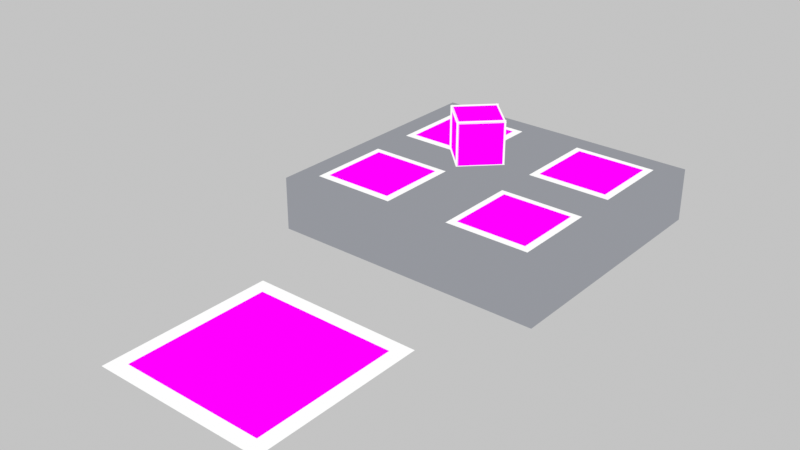 # Source: scene.blend  (saved by Blender 5.2.45; exported with 4.5.12 LTS)
import bpy
from mathutils import Matrix  # noqa: F401  (used for matrix-valued properties, if any)

bpy.ops.wm.read_factory_settings(use_empty=True)
scene = bpy.context.scene
scene.name = 'Scene'

# ---- collections
col_collection = bpy.data.collections.new('Collection'); scene.collection.children.link(col_collection)

# ---- images (referenced by path relative to the original .blend; pixels are not part of the script)
import os
ASSET_DIR = os.environ.get("B2B_ASSET_DIR", "")  # directory of the original .blend (textures are referenced by path, not embedded)
HERE = os.path.dirname(os.path.abspath(__file__))  # packed textures are extracted next to this script under _unpacked/

def load_image(name, relpath, width, height, colorspace="sRGB"):
    """Load a texture the original file referenced (path relative to the .blend, or extracted next to this script)."""
    p = next((c for c in (os.path.join(HERE, relpath), os.path.join(ASSET_DIR, relpath)) if relpath and os.path.exists(c)), "")
    if p:
        img = bpy.data.images.load(p, check_existing=True)
        img.name = name
    else:  # same state as the original file: an image datablock whose file is absent (Cycles renders it pink)
        img = bpy.data.images.new(name, width, height)
        img.source = "FILE"
        img.filepath = "//" + (relpath or name)
    img.colorspace_settings.name = colorspace
    return img
img_tag_0_png = load_image('tag_0.png', 'tag_0.png', 1024, 1024, 'Non-Color')
img_tag_42_png = load_image('tag_42.png', 'tag_42.png', 1024, 1024, 'Non-Color')
img_tag_43_png = load_image('tag_43.png', 'tag_43.png', 1024, 1024, 'Non-Color')
img_tag_44_png = load_image('tag_44.png', 'tag_44.png', 1024, 1024, 'Non-Color')
img_tag_45_png = load_image('tag_45.png', 'tag_45.png', 1024, 1024, 'Non-Color')
img_tag_20_png = load_image('tag_20.png', 'tag_20.png', 1024, 1024, 'Non-Color')
img_tag_21_png = load_image('tag_21.png', 'tag_21.png', 1024, 1024, 'Non-Color')
img_tag_22_png = load_image('tag_22.png', 'tag_22.png', 1024, 1024, 'Non-Color')
img_tag_23_png = load_image('tag_23.png', 'tag_23.png', 1024, 1024, 'Non-Color')
img_tag_24_png = load_image('tag_24.png', 'tag_24.png', 1024, 1024, 'Non-Color')
img_tag_25_png = load_image('tag_25.png', 'tag_25.png', 1024, 1024, 'Non-Color')

# ---- materials (node trees are filled in below, after node groups)
mat_platformmat = bpy.data.materials.new('PlatformMat')
mat_basemat = bpy.data.materials.new('BaseMat')
mat_whitebackingmat = bpy.data.materials.new('WhiteBackingMat')
mat_mat_tag_42 = bpy.data.materials.new('Mat_Tag_42')
mat_mat_tag_43 = bpy.data.materials.new('Mat_Tag_43')
mat_mat_tag_44 = bpy.data.materials.new('Mat_Tag_44')
mat_mat_tag_45 = bpy.data.materials.new('Mat_Tag_45')
mat_mat_cube_20 = bpy.data.materials.new('Mat_Cube_20')
mat_mat_cube_21 = bpy.data.materials.new('Mat_Cube_21')
mat_mat_cube_22 = bpy.data.materials.new('Mat_Cube_22')
mat_mat_cube_23 = bpy.data.materials.new('Mat_Cube_23')
mat_mat_cube_24 = bpy.data.materials.new('Mat_Cube_24')
mat_mat_cube_25 = bpy.data.materials.new('Mat_Cube_25')

# ---- material node trees
mat_platformmat.use_nodes = True; mat_platformmat.node_tree.nodes.clear()
_N = mat_platformmat.node_tree.nodes; _L = mat_platformmat.node_tree.links
n0 = _N.new('ShaderNodeEmission'); n0.name = 'Emission'; n0.location = (0, 0)
n0.inputs[0].default_value = (0.3, 0.31, 0.34, 1.0)
n1 = _N.new('ShaderNodeOutputMaterial'); n1.name = 'Material Output'; n1.location = (0, 0)
_L.new(n0.outputs[0], n1.inputs[0])
n1.is_active_output = True
mat_basemat.use_nodes = True; mat_basemat.node_tree.nodes.clear()
_N = mat_basemat.node_tree.nodes; _L = mat_basemat.node_tree.links
n0 = _N.new('ShaderNodeTexImage'); n0.name = 'Image Texture'; n0.location = (0, 0)
n0.image = img_tag_0_png
n0.interpolation = 'Closest'
n1 = _N.new('ShaderNodeEmission'); n1.name = 'Emission'; n1.location = (0, 0)
n2 = _N.new('ShaderNodeOutputMaterial'); n2.name = 'Material Output'; n2.location = (0, 0)
_L.new(n0.outputs[0], n1.inputs[0])
_L.new(n1.outputs[0], n2.inputs[0])
n2.is_active_output = True
mat_whitebackingmat.use_nodes = True; mat_whitebackingmat.node_tree.nodes.clear()
_N = mat_whitebackingmat.node_tree.nodes; _L = mat_whitebackingmat.node_tree.links
n0 = _N.new('ShaderNodeEmission'); n0.name = 'Emission'; n0.location = (0, 0)
n1 = _N.new('ShaderNodeOutputMaterial'); n1.name = 'Material Output'; n1.location = (0, 0)
_L.new(n0.outputs[0], n1.inputs[0])
n1.is_active_output = True
mat_mat_tag_42.use_nodes = True; mat_mat_tag_42.node_tree.nodes.clear()
_N = mat_mat_tag_42.node_tree.nodes; _L = mat_mat_tag_42.node_tree.links
n0 = _N.new('ShaderNodeTexImage'); n0.name = 'Image Texture'; n0.location = (0, 0)
n0.image = img_tag_42_png
n0.interpolation = 'Closest'
n1 = _N.new('ShaderNodeEmission'); n1.name = 'Emission'; n1.location = (0, 0)
n2 = _N.new('ShaderNodeOutputMaterial'); n2.name = 'Material Output'; n2.location = (0, 0)
_L.new(n0.outputs[0], n1.inputs[0])
_L.new(n1.outputs[0], n2.inputs[0])
n2.is_active_output = True
mat_mat_tag_43.use_nodes = True; mat_mat_tag_43.node_tree.nodes.clear()
_N = mat_mat_tag_43.node_tree.nodes; _L = mat_mat_tag_43.node_tree.links
n0 = _N.new('ShaderNodeTexImage'); n0.name = 'Image Texture'; n0.location = (0, 0)
n0.image = img_tag_43_png
n0.interpolation = 'Closest'
n1 = _N.new('ShaderNodeEmission'); n1.name = 'Emission'; n1.location = (0, 0)
n2 = _N.new('ShaderNodeOutputMaterial'); n2.name = 'Material Output'; n2.location = (0, 0)
_L.new(n0.outputs[0], n1.inputs[0])
_L.new(n1.outputs[0], n2.inputs[0])
n2.is_active_output = True
mat_mat_tag_44.use_nodes = True; mat_mat_tag_44.node_tree.nodes.clear()
_N = mat_mat_tag_44.node_tree.nodes; _L = mat_mat_tag_44.node_tree.links
n0 = _N.new('ShaderNodeTexImage'); n0.name = 'Image Texture'; n0.location = (0, 0)
n0.image = img_tag_44_png
n0.interpolation = 'Closest'
n1 = _N.new('ShaderNodeEmission'); n1.name = 'Emission'; n1.location = (0, 0)
n2 = _N.new('ShaderNodeOutputMaterial'); n2.name = 'Material Output'; n2.location = (0, 0)
_L.new(n0.outputs[0], n1.inputs[0])
_L.new(n1.outputs[0], n2.inputs[0])
n2.is_active_output = True
mat_mat_tag_45.use_nodes = True; mat_mat_tag_45.node_tree.nodes.clear()
_N = mat_mat_tag_45.node_tree.nodes; _L = mat_mat_tag_45.node_tree.links
n0 = _N.new('ShaderNodeTexImage'); n0.name = 'Image Texture'; n0.location = (0, 0)
n0.image = img_tag_45_png
n0.interpolation = 'Closest'
n1 = _N.new('ShaderNodeEmission'); n1.name = 'Emission'; n1.location = (0, 0)
n2 = _N.new('ShaderNodeOutputMaterial'); n2.name = 'Material Output'; n2.location = (0, 0)
_L.new(n0.outputs[0], n1.inputs[0])
_L.new(n1.outputs[0], n2.inputs[0])
n2.is_active_output = True
mat_mat_cube_20.use_nodes = True; mat_mat_cube_20.node_tree.nodes.clear()
_N = mat_mat_cube_20.node_tree.nodes; _L = mat_mat_cube_20.node_tree.links
n0 = _N.new('ShaderNodeTexImage'); n0.name = 'Image Texture'; n0.location = (0, 0)
n0.image = img_tag_20_png
n0.interpolation = 'Closest'
n1 = _N.new('ShaderNodeEmission'); n1.name = 'Emission'; n1.location = (0, 0)
n2 = _N.new('ShaderNodeOutputMaterial'); n2.name = 'Material Output'; n2.location = (0, 0)
_L.new(n0.outputs[0], n1.inputs[0])
_L.new(n1.outputs[0], n2.inputs[0])
n2.is_active_output = True
mat_mat_cube_21.use_nodes = True; mat_mat_cube_21.node_tree.nodes.clear()
_N = mat_mat_cube_21.node_tree.nodes; _L = mat_mat_cube_21.node_tree.links
n0 = _N.new('ShaderNodeTexImage'); n0.name = 'Image Texture'; n0.location = (0, 0)
n0.image = img_tag_21_png
n0.interpolation = 'Closest'
n1 = _N.new('ShaderNodeEmission'); n1.name = 'Emission'; n1.location = (0, 0)
n2 = _N.new('ShaderNodeOutputMaterial'); n2.name = 'Material Output'; n2.location = (0, 0)
_L.new(n0.outputs[0], n1.inputs[0])
_L.new(n1.outputs[0], n2.inputs[0])
n2.is_active_output = True
mat_mat_cube_22.use_nodes = True; mat_mat_cube_22.node_tree.nodes.clear()
_N = mat_mat_cube_22.node_tree.nodes; _L = mat_mat_cube_22.node_tree.links
n0 = _N.new('ShaderNodeTexImage'); n0.name = 'Image Texture'; n0.location = (0, 0)
n0.image = img_tag_22_png
n0.interpolation = 'Closest'
n1 = _N.new('ShaderNodeEmission'); n1.name = 'Emission'; n1.location = (0, 0)
n2 = _N.new('ShaderNodeOutputMaterial'); n2.name = 'Material Output'; n2.location = (0, 0)
_L.new(n0.outputs[0], n1.inputs[0])
_L.new(n1.outputs[0], n2.inputs[0])
n2.is_active_output = True
mat_mat_cube_23.use_nodes = True; mat_mat_cube_23.node_tree.nodes.clear()
_N = mat_mat_cube_23.node_tree.nodes; _L = mat_mat_cube_23.node_tree.links
n0 = _N.new('ShaderNodeTexImage'); n0.name = 'Image Texture'; n0.location = (0, 0)
n0.image = img_tag_23_png
n0.interpolation = 'Closest'
n1 = _N.new('ShaderNodeEmission'); n1.name = 'Emission'; n1.location = (0, 0)
n2 = _N.new('ShaderNodeOutputMaterial'); n2.name = 'Material Output'; n2.location = (0, 0)
_L.new(n0.outputs[0], n1.inputs[0])
_L.new(n1.outputs[0], n2.inputs[0])
n2.is_active_output = True
mat_mat_cube_24.use_nodes = True; mat_mat_cube_24.node_tree.nodes.clear()
_N = mat_mat_cube_24.node_tree.nodes; _L = mat_mat_cube_24.node_tree.links
n0 = _N.new('ShaderNodeTexImage'); n0.name = 'Image Texture'; n0.location = (0, 0)
n0.image = img_tag_24_png
n0.interpolation = 'Closest'
n1 = _N.new('ShaderNodeEmission'); n1.name = 'Emission'; n1.location = (0, 0)
n2 = _N.new('ShaderNodeOutputMaterial'); n2.name = 'Material Output'; n2.location = (0, 0)
_L.new(n0.outputs[0], n1.inputs[0])
_L.new(n1.outputs[0], n2.inputs[0])
n2.is_active_output = True
mat_mat_cube_25.use_nodes = True; mat_mat_cube_25.node_tree.nodes.clear()
_N = mat_mat_cube_25.node_tree.nodes; _L = mat_mat_cube_25.node_tree.links
n0 = _N.new('ShaderNodeTexImage'); n0.name = 'Image Texture'; n0.location = (0, 0)
n0.image = img_tag_25_png
n0.interpolation = 'Closest'
n1 = _N.new('ShaderNodeEmission'); n1.name = 'Emission'; n1.location = (0, 0)
n2 = _N.new('ShaderNodeOutputMaterial'); n2.name = 'Material Output'; n2.location = (0, 0)
_L.new(n0.outputs[0], n1.inputs[0])
_L.new(n1.outputs[0], n2.inputs[0])
n2.is_active_output = True

# ---- world
world_neutralworld = bpy.data.worlds.new('NeutralWorld'); scene.world = world_neutralworld
world_neutralworld.use_nodes = True; world_neutralworld.node_tree.nodes.clear()
_N = world_neutralworld.node_tree.nodes; _L = world_neutralworld.node_tree.links
n0 = _N.new('ShaderNodeBackground'); n0.name = 'Background'; n0.location = (-200, 100)
n0.inputs[0].default_value = (0.55, 0.55, 0.55, 1.0)
n1 = _N.new('ShaderNodeOutputWorld'); n1.name = 'World Output'; n1.location = (200, 100)
_L.new(n0.outputs[0], n1.inputs[0])
n1.is_active_output = True

# ---- cameras
cam_cam0 = bpy.data.cameras.new('cam0')
cam_cam0.sensor_fit = 'HORIZONTAL'
cam_cam0.clip_start = 0.01
cam_cam0.clip_end = 20.0
cam_cam0.lens = 25.31
cam_cam1 = bpy.data.cameras.new('cam1')
cam_cam1.sensor_fit = 'HORIZONTAL'
cam_cam1.clip_start = 0.01
cam_cam1.clip_end = 20.0
cam_cam1.lens = 25.31

# ---- meshes
me_platform_mesh = bpy.data.meshes.new('Platform_Mesh')
me_platform_mesh.from_pydata([(-0.13, 0.0, 0.0), (0.13, 0.0, 0.0), (0.13, 0.24, 0.0), (-0.13, 0.24, 0.0), (-0.13, 0.0, 0.05), (0.13, 0.0, 0.05), (0.13, 0.24, 0.05), (-0.13, 0.24, 0.05)], [], [(0, 1, 2, 3), (4, 7, 6, 5), (0, 4, 5, 1), (1, 5, 6, 2), (2, 6, 7, 3), (3, 7, 4, 0)])
me_platform_mesh.materials.append(mat_platformmat)
me_platform_mesh.update()
me_tag_0_base_mesh = bpy.data.meshes.new('Tag_0_Base_Mesh')
me_tag_0_base_mesh.from_pydata([(-0.067, -0.067, 0.0), (0.067, -0.067, 0.0), (0.067, 0.067, 0.0), (-0.067, 0.067, 0.0)], [], [(0, 1, 2, 3)])
_uv = me_tag_0_base_mesh.uv_layers.new(name='UVMap')
_uv.uv.foreach_set('vector', [0.0, 0.0, 1.0, 0.0, 1.0, 1.0, 0.0, 1.0])
me_tag_0_base_mesh.materials.append(mat_basemat)
me_tag_0_base_mesh.update()
me_tag_0_base_backmesh = bpy.data.meshes.new('Tag_0_Base_BackMesh')
me_tag_0_base_backmesh.from_pydata([(-0.0804, -0.0804, -0.0005), (0.0804, -0.0804, -0.0005), (0.0804, 0.0804, -0.0005), (-0.0804, 0.0804, -0.0005)], [], [(0, 1, 2, 3)])
me_tag_0_base_backmesh.materials.append(mat_whitebackingmat)
me_tag_0_base_backmesh.update()
me_plane_tag_42_mesh = bpy.data.meshes.new('Plane_Tag_42_Mesh')
me_plane_tag_42_mesh.from_pydata([(-0.033, -0.033, 0.0), (0.033, -0.033, 0.0), (0.033, 0.033, 0.0), (-0.033, 0.033, 0.0)], [], [(0, 1, 2, 3)])
_uv = me_plane_tag_42_mesh.uv_layers.new(name='UVMap')
_uv.uv.foreach_set('vector', [0.0, 0.0, 1.0, 0.0, 1.0, 1.0, 0.0, 1.0])
me_plane_tag_42_mesh.materials.append(mat_mat_tag_42)
me_plane_tag_42_mesh.update()
me_plane_tag_42_backmesh = bpy.data.meshes.new('Plane_Tag_42_BackMesh')
me_plane_tag_42_backmesh.from_pydata([(-0.0396, -0.0396, -0.0005), (0.0396, -0.0396, -0.0005), (0.0396, 0.0396, -0.0005), (-0.0396, 0.0396, -0.0005)], [], [(0, 1, 2, 3)])
me_plane_tag_42_backmesh.materials.append(mat_whitebackingmat)
me_plane_tag_42_backmesh.update()
me_plane_tag_43_mesh = bpy.data.meshes.new('Plane_Tag_43_Mesh')
me_plane_tag_43_mesh.from_pydata([(-0.033, -0.033, 0.0), (0.033, -0.033, 0.0), (0.033, 0.033, 0.0), (-0.033, 0.033, 0.0)], [], [(0, 1, 2, 3)])
_uv = me_plane_tag_43_mesh.uv_layers.new(name='UVMap')
_uv.uv.foreach_set('vector', [0.0, 0.0, 1.0, 0.0, 1.0, 1.0, 0.0, 1.0])
me_plane_tag_43_mesh.materials.append(mat_mat_tag_43)
me_plane_tag_43_mesh.update()
me_plane_tag_43_backmesh = bpy.data.meshes.new('Plane_Tag_43_BackMesh')
me_plane_tag_43_backmesh.from_pydata([(-0.0396, -0.0396, -0.0005), (0.0396, -0.0396, -0.0005), (0.0396, 0.0396, -0.0005), (-0.0396, 0.0396, -0.0005)], [], [(0, 1, 2, 3)])
me_plane_tag_43_backmesh.materials.append(mat_whitebackingmat)
me_plane_tag_43_backmesh.update()
me_plane_tag_44_mesh = bpy.data.meshes.new('Plane_Tag_44_Mesh')
me_plane_tag_44_mesh.from_pydata([(-0.033, -0.033, 0.0), (0.033, -0.033, 0.0), (0.033, 0.033, 0.0), (-0.033, 0.033, 0.0)], [], [(0, 1, 2, 3)])
_uv = me_plane_tag_44_mesh.uv_layers.new(name='UVMap')
_uv.uv.foreach_set('vector', [0.0, 0.0, 1.0, 0.0, 1.0, 1.0, 0.0, 1.0])
me_plane_tag_44_mesh.materials.append(mat_mat_tag_44)
me_plane_tag_44_mesh.update()
me_plane_tag_44_backmesh = bpy.data.meshes.new('Plane_Tag_44_BackMesh')
me_plane_tag_44_backmesh.from_pydata([(-0.0396, -0.0396, -0.0005), (0.0396, -0.0396, -0.0005), (0.0396, 0.0396, -0.0005), (-0.0396, 0.0396, -0.0005)], [], [(0, 1, 2, 3)])
me_plane_tag_44_backmesh.materials.append(mat_whitebackingmat)
me_plane_tag_44_backmesh.update()
me_plane_tag_45_mesh = bpy.data.meshes.new('Plane_Tag_45_Mesh')
me_plane_tag_45_mesh.from_pydata([(-0.033, -0.033, 0.0), (0.033, -0.033, 0.0), (0.033, 0.033, 0.0), (-0.033, 0.033, 0.0)], [], [(0, 1, 2, 3)])
_uv = me_plane_tag_45_mesh.uv_layers.new(name='UVMap')
_uv.uv.foreach_set('vector', [0.0, 0.0, 1.0, 0.0, 1.0, 1.0, 0.0, 1.0])
me_plane_tag_45_mesh.materials.append(mat_mat_tag_45)
me_plane_tag_45_mesh.update()
me_plane_tag_45_backmesh = bpy.data.meshes.new('Plane_Tag_45_BackMesh')
me_plane_tag_45_backmesh.from_pydata([(-0.0396, -0.0396, -0.0005), (0.0396, -0.0396, -0.0005), (0.0396, 0.0396, -0.0005), (-0.0396, 0.0396, -0.0005)], [], [(0, 1, 2, 3)])
me_plane_tag_45_backmesh.materials.append(mat_whitebackingmat)
me_plane_tag_45_backmesh.update()
me_cube_face_20_mesh = bpy.data.meshes.new('Cube_Face_20_Mesh')
me_cube_face_20_mesh.from_pydata([(-0.0205, -0.0205, 0.0), (0.0205, -0.0205, 0.0), (0.0205, 0.0205, 0.0), (-0.0205, 0.0205, 0.0)], [], [(0, 1, 2, 3)])
_uv = me_cube_face_20_mesh.uv_layers.new(name='UVMap')
_uv.uv.foreach_set('vector', [0.0, 0.0, 1.0, 0.0, 1.0, 1.0, 0.0, 1.0])
me_cube_face_20_mesh.materials.append(mat_mat_cube_20)
me_cube_face_20_mesh.update()
me_cube_face_20_backmesh = bpy.data.meshes.new('Cube_Face_20_BackMesh')
me_cube_face_20_backmesh.from_pydata([(-0.02214, -0.02214, -0.0002), (0.02214, -0.02214, -0.0002), (0.02214, 0.02214, -0.0002), (-0.02214, 0.02214, -0.0002)], [], [(0, 1, 2, 3)])
me_cube_face_20_backmesh.materials.append(mat_whitebackingmat)
me_cube_face_20_backmesh.update()
me_cube_face_21_mesh = bpy.data.meshes.new('Cube_Face_21_Mesh')
me_cube_face_21_mesh.from_pydata([(-0.0205, -0.0205, 0.0), (0.0205, -0.0205, 0.0), (0.0205, 0.0205, 0.0), (-0.0205, 0.0205, 0.0)], [], [(0, 1, 2, 3)])
_uv = me_cube_face_21_mesh.uv_layers.new(name='UVMap')
_uv.uv.foreach_set('vector', [0.0, 0.0, 1.0, 0.0, 1.0, 1.0, 0.0, 1.0])
me_cube_face_21_mesh.materials.append(mat_mat_cube_21)
me_cube_face_21_mesh.update()
me_cube_face_21_backmesh = bpy.data.meshes.new('Cube_Face_21_BackMesh')
me_cube_face_21_backmesh.from_pydata([(-0.02214, -0.02214, -0.0002), (0.02214, -0.02214, -0.0002), (0.02214, 0.02214, -0.0002), (-0.02214, 0.02214, -0.0002)], [], [(0, 1, 2, 3)])
me_cube_face_21_backmesh.materials.append(mat_whitebackingmat)
me_cube_face_21_backmesh.update()
me_cube_face_22_mesh = bpy.data.meshes.new('Cube_Face_22_Mesh')
me_cube_face_22_mesh.from_pydata([(-0.0205, -0.0205, 0.0), (0.0205, -0.0205, 0.0), (0.0205, 0.0205, 0.0), (-0.0205, 0.0205, 0.0)], [], [(0, 1, 2, 3)])
_uv = me_cube_face_22_mesh.uv_layers.new(name='UVMap')
_uv.uv.foreach_set('vector', [0.0, 0.0, 1.0, 0.0, 1.0, 1.0, 0.0, 1.0])
me_cube_face_22_mesh.materials.append(mat_mat_cube_22)
me_cube_face_22_mesh.update()
me_cube_face_22_backmesh = bpy.data.meshes.new('Cube_Face_22_BackMesh')
me_cube_face_22_backmesh.from_pydata([(-0.02214, -0.02214, -0.0002), (0.02214, -0.02214, -0.0002), (0.02214, 0.02214, -0.0002), (-0.02214, 0.02214, -0.0002)], [], [(0, 1, 2, 3)])
me_cube_face_22_backmesh.materials.append(mat_whitebackingmat)
me_cube_face_22_backmesh.update()
me_cube_face_23_mesh = bpy.data.meshes.new('Cube_Face_23_Mesh')
me_cube_face_23_mesh.from_pydata([(-0.0205, -0.0205, 0.0), (0.0205, -0.0205, 0.0), (0.0205, 0.0205, 0.0), (-0.0205, 0.0205, 0.0)], [], [(0, 1, 2, 3)])
_uv = me_cube_face_23_mesh.uv_layers.new(name='UVMap')
_uv.uv.foreach_set('vector', [0.0, 0.0, 1.0, 0.0, 1.0, 1.0, 0.0, 1.0])
me_cube_face_23_mesh.materials.append(mat_mat_cube_23)
me_cube_face_23_mesh.update()
me_cube_face_23_backmesh = bpy.data.meshes.new('Cube_Face_23_BackMesh')
me_cube_face_23_backmesh.from_pydata([(-0.02214, -0.02214, -0.0002), (0.02214, -0.02214, -0.0002), (0.02214, 0.02214, -0.0002), (-0.02214, 0.02214, -0.0002)], [], [(0, 1, 2, 3)])
me_cube_face_23_backmesh.materials.append(mat_whitebackingmat)
me_cube_face_23_backmesh.update()
me_cube_face_24_mesh = bpy.data.meshes.new('Cube_Face_24_Mesh')
me_cube_face_24_mesh.from_pydata([(-0.0205, -0.0205, 0.0), (0.0205, -0.0205, 0.0), (0.0205, 0.0205, 0.0), (-0.0205, 0.0205, 0.0)], [], [(0, 1, 2, 3)])
_uv = me_cube_face_24_mesh.uv_layers.new(name='UVMap')
_uv.uv.foreach_set('vector', [0.0, 0.0, 1.0, 0.0, 1.0, 1.0, 0.0, 1.0])
me_cube_face_24_mesh.materials.append(mat_mat_cube_24)
me_cube_face_24_mesh.update()
me_cube_face_24_backmesh = bpy.data.meshes.new('Cube_Face_24_BackMesh')
me_cube_face_24_backmesh.from_pydata([(-0.02214, -0.02214, -0.0002), (0.02214, -0.02214, -0.0002), (0.02214, 0.02214, -0.0002), (-0.02214, 0.02214, -0.0002)], [], [(0, 1, 2, 3)])
me_cube_face_24_backmesh.materials.append(mat_whitebackingmat)
me_cube_face_24_backmesh.update()
me_cube_face_25_mesh = bpy.data.meshes.new('Cube_Face_25_Mesh')
me_cube_face_25_mesh.from_pydata([(-0.0205, -0.0205, 0.0), (0.0205, -0.0205, 0.0), (0.0205, 0.0205, 0.0), (-0.0205, 0.0205, 0.0)], [], [(0, 1, 2, 3)])
_uv = me_cube_face_25_mesh.uv_layers.new(name='UVMap')
_uv.uv.foreach_set('vector', [0.0, 0.0, 1.0, 0.0, 1.0, 1.0, 0.0, 1.0])
me_cube_face_25_mesh.materials.append(mat_mat_cube_25)
me_cube_face_25_mesh.update()
me_cube_face_25_backmesh = bpy.data.meshes.new('Cube_Face_25_BackMesh')
me_cube_face_25_backmesh.from_pydata([(-0.02214, -0.02214, -0.0002), (0.02214, -0.02214, -0.0002), (0.02214, 0.02214, -0.0002), (-0.02214, 0.02214, -0.0002)], [], [(0, 1, 2, 3)])
me_cube_face_25_backmesh.materials.append(mat_whitebackingmat)
me_cube_face_25_backmesh.update()

# ---- objects
ob_platform = bpy.data.objects.new('Platform', me_platform_mesh)
ob_tag_0_base = bpy.data.objects.new('Tag_0_Base', me_tag_0_base_mesh)
ob_tag_0_base_back = bpy.data.objects.new('Tag_0_Base_Back', me_tag_0_base_backmesh)
ob_plane_tag_42 = bpy.data.objects.new('Plane_Tag_42', me_plane_tag_42_mesh)
ob_plane_tag_42_back = bpy.data.objects.new('Plane_Tag_42_Back', me_plane_tag_42_backmesh)
ob_plane_tag_43 = bpy.data.objects.new('Plane_Tag_43', me_plane_tag_43_mesh)
ob_plane_tag_43_back = bpy.data.objects.new('Plane_Tag_43_Back', me_plane_tag_43_backmesh)
ob_plane_tag_44 = bpy.data.objects.new('Plane_Tag_44', me_plane_tag_44_mesh)
ob_plane_tag_44_back = bpy.data.objects.new('Plane_Tag_44_Back', me_plane_tag_44_backmesh)
ob_plane_tag_45 = bpy.data.objects.new('Plane_Tag_45', me_plane_tag_45_mesh)
ob_plane_tag_45_back = bpy.data.objects.new('Plane_Tag_45_Back', me_plane_tag_45_backmesh)
ob_cube_face_20 = bpy.data.objects.new('Cube_Face_20', me_cube_face_20_mesh)
ob_cube_face_20_back = bpy.data.objects.new('Cube_Face_20_Back', me_cube_face_20_backmesh)
ob_cube_face_21 = bpy.data.objects.new('Cube_Face_21', me_cube_face_21_mesh)
ob_cube_face_21_back = bpy.data.objects.new('Cube_Face_21_Back', me_cube_face_21_backmesh)
ob_cube_face_22 = bpy.data.objects.new('Cube_Face_22', me_cube_face_22_mesh)
ob_cube_face_22_back = bpy.data.objects.new('Cube_Face_22_Back', me_cube_face_22_backmesh)
ob_cube_face_23 = bpy.data.objects.new('Cube_Face_23', me_cube_face_23_mesh)
ob_cube_face_23_back = bpy.data.objects.new('Cube_Face_23_Back', me_cube_face_23_backmesh)
ob_cube_face_24 = bpy.data.objects.new('Cube_Face_24', me_cube_face_24_mesh)
ob_cube_face_24_back = bpy.data.objects.new('Cube_Face_24_Back', me_cube_face_24_backmesh)
ob_cube_face_25 = bpy.data.objects.new('Cube_Face_25', me_cube_face_25_mesh)
ob_cube_face_25_back = bpy.data.objects.new('Cube_Face_25_Back', me_cube_face_25_backmesh)
ob_lookatdummy = bpy.data.objects.new('LookAtDummy', None)
ob_cam0 = bpy.data.objects.new('cam0', cam_cam0)
ob_cam1 = bpy.data.objects.new('cam1', cam_cam1)

# ---- transforms, parenting, visibility, modifiers, constraints
ob_platform.location = (0.0, 0.0, 0.0)
ob_tag_0_base.location = (0.0, -0.16, 0.0005)
ob_tag_0_base_back.location = (0.0, -0.16, 0.0005)
ob_plane_tag_42.location = (-0.07, 0.06, 0.051)
ob_plane_tag_42_back.location = (-0.07, 0.06, 0.051)
ob_plane_tag_43.location = (0.07, 0.06, 0.051)
ob_plane_tag_43_back.location = (0.07, 0.06, 0.051)
ob_plane_tag_44.location = (0.07, 0.18, 0.051)
ob_plane_tag_44_back.location = (0.07, 0.18, 0.051)
ob_plane_tag_45.location = (-0.07, 0.18, 0.051)
ob_plane_tag_45_back.location = (-0.07, 0.18, 0.051)
ob_cube_face_20.location = (-0.03, 0.145, 0.091)
ob_cube_face_20.rotation_euler = (0.0, 0.0, -0.7854)
ob_cube_face_20_back.location = (-0.03, 0.145, 0.091)
ob_cube_face_20_back.rotation_euler = (0.0, 0.0, -0.7854)
ob_cube_face_21.location = (-0.03, 0.145, 0.05)
ob_cube_face_21.rotation_euler = (3.142, 0.0, -0.7854)
ob_cube_face_21_back.location = (-0.03, 0.145, 0.05)
ob_cube_face_21_back.rotation_euler = (3.142, 0.0, -0.7854)
ob_cube_face_22.location = (-0.0155, 0.1595, 0.0705)
ob_cube_face_22.rotation_euler = (-1.571, 0.0, -0.7854)
ob_cube_face_22_back.location = (-0.0155, 0.1595, 0.0705)
ob_cube_face_22_back.rotation_euler = (-1.571, 0.0, -0.7854)
ob_cube_face_23.location = (-0.0445, 0.1305, 0.0705)
ob_cube_face_23.rotation_euler = (1.571, 0.0, -0.7854)
ob_cube_face_23_back.location = (-0.0445, 0.1305, 0.0705)
ob_cube_face_23_back.rotation_euler = (1.571, 0.0, -0.7854)
ob_cube_face_24.location = (-0.0155, 0.1305, 0.0705)
ob_cube_face_24.rotation_euler = (0.0, 1.571, -0.7854)
ob_cube_face_24_back.location = (-0.0155, 0.1305, 0.0705)
ob_cube_face_24_back.rotation_euler = (0.0, 1.571, -0.7854)
ob_cube_face_25.location = (-0.0445, 0.1595, 0.0705)
ob_cube_face_25.rotation_euler = (0.0, -1.571, -0.7854)
ob_cube_face_25_back.location = (-0.0445, 0.1595, 0.0705)
ob_cube_face_25_back.rotation_euler = (0.0, -1.571, -0.7854)
ob_lookatdummy.location = (0.0, -0.02, 0.05)
ob_cam0.location = (-0.3, -0.45, 0.85)
_c = ob_cam0.constraints.new('TRACK_TO'); _c.name = 'Track To'
_c.target = ob_lookatdummy
ob_cam1.location = (0.3, -0.45, 0.85)
_c = ob_cam1.constraints.new('TRACK_TO'); _c.name = 'Track To'
_c.target = ob_lookatdummy

# ---- collection membership
scene.collection.objects.link(ob_platform)
scene.collection.objects.link(ob_tag_0_base)
scene.collection.objects.link(ob_tag_0_base_back)
scene.collection.objects.link(ob_plane_tag_42)
scene.collection.objects.link(ob_plane_tag_42_back)
scene.collection.objects.link(ob_plane_tag_43)
scene.collection.objects.link(ob_plane_tag_43_back)
scene.collection.objects.link(ob_plane_tag_44)
scene.collection.objects.link(ob_plane_tag_44_back)
scene.collection.objects.link(ob_plane_tag_45)
scene.collection.objects.link(ob_plane_tag_45_back)
scene.collection.objects.link(ob_cube_face_20)
scene.collection.objects.link(ob_cube_face_20_back)
scene.collection.objects.link(ob_cube_face_21)
scene.collection.objects.link(ob_cube_face_21_back)
scene.collection.objects.link(ob_cube_face_22)
scene.collection.objects.link(ob_cube_face_22_back)
scene.collection.objects.link(ob_cube_face_23)
scene.collection.objects.link(ob_cube_face_23_back)
scene.collection.objects.link(ob_cube_face_24)
scene.collection.objects.link(ob_cube_face_24_back)
scene.collection.objects.link(ob_cube_face_25)
scene.collection.objects.link(ob_cube_face_25_back)
scene.collection.objects.link(ob_lookatdummy)
scene.collection.objects.link(ob_cam0)
scene.collection.objects.link(ob_cam1)

# ---- scene / render settings (as saved in the file)
scene.frame_start = 1; scene.frame_end = 250; scene.frame_set(1)
scene.render.engine = 'BLENDER_EEVEE_NEXT'
scene.render.image_settings.color_mode = 'RGB'
scene.render.resolution_x = 2560
scene.render.resolution_y = 1440
scene.render.bake_bias = 0.0
scene.render.bake_samples = 0
scene.render.compositor_device = 'GPU'
scene.eevee.use_volume_custom_range = False
scene.eevee.fast_gi_thickness_near = 0.1
scene.eevee.fast_gi_thickness_far = 0.0
scene.eevee.ray_tracing_options.screen_trace_thickness = 0.1
scene.view_settings.view_transform = 'Standard'
bpy.context.view_layer.update()

# ---- added for rendering (the .blend has no active camera): camera
cam_auto = bpy.data.cameras.new('AutoCamera')
cam_auto.lens = 50.0
cam_auto.sensor_width = 36.0
cam_auto.clip_end = 1000.0
ob_auto_camera = bpy.data.objects.new('AutoCamera', cam_auto)
scene.collection.objects.link(ob_auto_camera)
ob_auto_camera.location = (0.512616, -0.61534, 0.456413)
ob_auto_camera.rotation_euler = (1.09748, -7.21219e-08, 0.694738)
scene.camera = ob_auto_camera
bpy.context.view_layer.update()
